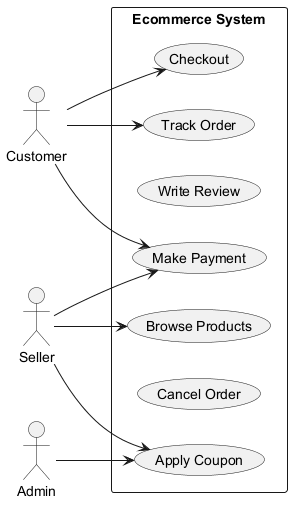

The diagram above was rendered by PlantUML. Its source (embedded in the PNG):
@startuml
skinparam backgroundColor #FFFFFF
skinparam classBackgroundColor #F3E5F5
skinparam classBorderColor #6A1B9A
left to right direction
actor "Customer" as Customer
actor "Seller" as Seller
actor "Admin" as Admin
rectangle "Ecommerce System" {
  usecase "Make Payment" as UC_MakePayment
  usecase "Track Order" as UC_TrackOrder
  usecase "Write Review" as UC_WriteReview
  usecase "Browse Products" as UC_BrowseProducts
  usecase "Apply Coupon" as UC_ApplyCoupon
  usecase "Cancel Order" as UC_CancelOrder
  usecase "Checkout" as UC_Checkout
}
Customer --> UC_TrackOrder
Customer --> UC_MakePayment
Customer --> UC_Checkout
Seller --> UC_MakePayment
Seller --> UC_ApplyCoupon
Seller --> UC_BrowseProducts
Admin --> UC_ApplyCoupon
@enduml